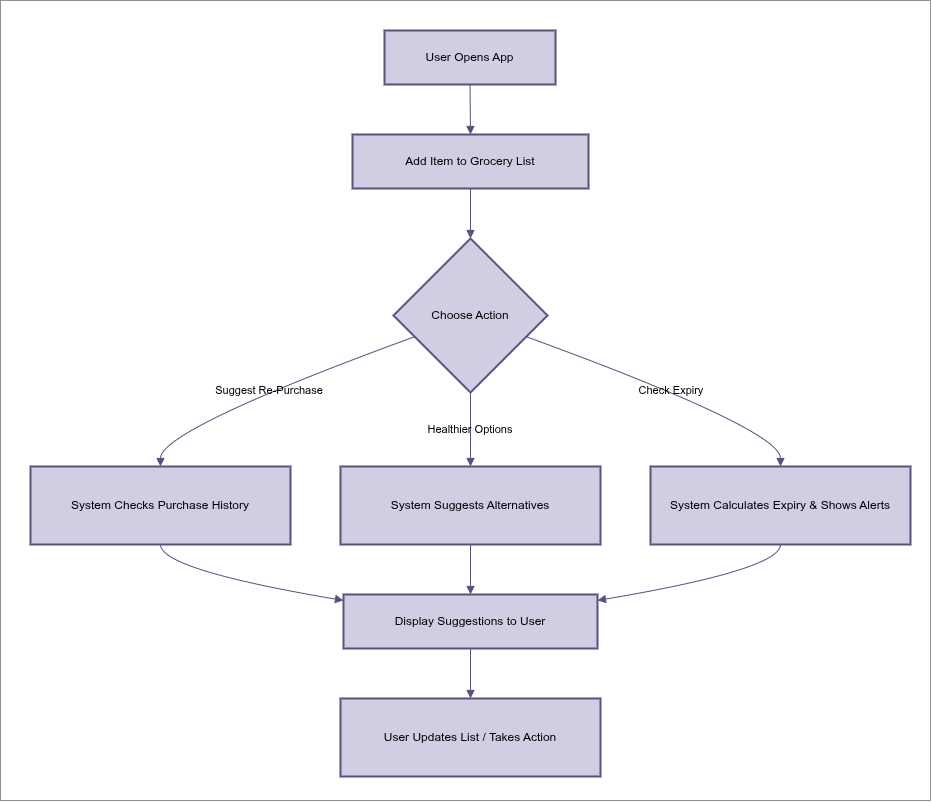

The diagram above was exported from draw.io. Its source (the exported page's mxGraphModel, read from the mxfile embedded in the PNG):
<mxGraphModel dx="2310" dy="2100" grid="1" gridSize="10" guides="1" tooltips="1" connect="1" arrows="1" fold="1" page="1" pageScale="1" pageWidth="850" pageHeight="1100" math="0" shadow="0">
  <root>
    <mxCell id="0" />
    <mxCell id="1" parent="0" />
    <mxCell id="7nkaA8TubaNebRHJ6tdv-1" parent="1" style="whiteSpace=wrap;strokeWidth=2;labelBackgroundColor=none;fillColor=#d0cee2;strokeColor=#56517e;" value="User Opens App" vertex="1">
      <mxGeometry height="54" width="171" x="374" y="20" as="geometry" />
    </mxCell>
    <mxCell id="7nkaA8TubaNebRHJ6tdv-2" parent="1" style="whiteSpace=wrap;strokeWidth=2;labelBackgroundColor=none;fillColor=#d0cee2;strokeColor=#56517e;" value="Add Item to Grocery List" vertex="1">
      <mxGeometry height="54" width="236" x="342" y="124" as="geometry" />
    </mxCell>
    <mxCell id="7nkaA8TubaNebRHJ6tdv-3" parent="1" style="rhombus;strokeWidth=2;whiteSpace=wrap;labelBackgroundColor=none;fillColor=#d0cee2;strokeColor=#56517e;" value="Choose Action" vertex="1">
      <mxGeometry height="154" width="154" x="383" y="228" as="geometry" />
    </mxCell>
    <mxCell id="7nkaA8TubaNebRHJ6tdv-4" parent="1" style="whiteSpace=wrap;strokeWidth=2;labelBackgroundColor=none;fillColor=#d0cee2;strokeColor=#56517e;" value="System Checks Purchase History" vertex="1">
      <mxGeometry height="78" width="260" x="20" y="456" as="geometry" />
    </mxCell>
    <mxCell id="7nkaA8TubaNebRHJ6tdv-5" parent="1" style="whiteSpace=wrap;strokeWidth=2;labelBackgroundColor=none;fillColor=#d0cee2;strokeColor=#56517e;" value="System Suggests Alternatives" vertex="1">
      <mxGeometry height="78" width="260" x="330" y="456" as="geometry" />
    </mxCell>
    <mxCell id="7nkaA8TubaNebRHJ6tdv-6" parent="1" style="whiteSpace=wrap;strokeWidth=2;labelBackgroundColor=none;fillColor=#d0cee2;strokeColor=#56517e;" value="System Calculates Expiry &amp; Shows Alerts" vertex="1">
      <mxGeometry height="78" width="260" x="640" y="456" as="geometry" />
    </mxCell>
    <mxCell id="7nkaA8TubaNebRHJ6tdv-7" parent="1" style="whiteSpace=wrap;strokeWidth=2;labelBackgroundColor=none;fillColor=#d0cee2;strokeColor=#56517e;" value="Display Suggestions to User" vertex="1">
      <mxGeometry height="54" width="254" x="333" y="584" as="geometry" />
    </mxCell>
    <mxCell id="7nkaA8TubaNebRHJ6tdv-8" parent="1" style="whiteSpace=wrap;strokeWidth=2;labelBackgroundColor=none;fillColor=#d0cee2;strokeColor=#56517e;" value="User Updates List / Takes Action" vertex="1">
      <mxGeometry height="78" width="260" x="330" y="688" as="geometry" />
    </mxCell>
    <mxCell id="7nkaA8TubaNebRHJ6tdv-9" edge="1" parent="1" source="7nkaA8TubaNebRHJ6tdv-1" style="curved=1;startArrow=none;endArrow=block;exitX=0.5;exitY=1;entryX=0.5;entryY=0;rounded=0;labelBackgroundColor=none;strokeColor=#56517e;fontColor=default;fillColor=#d0cee2;" target="7nkaA8TubaNebRHJ6tdv-2" value="">
      <mxGeometry relative="1" as="geometry">
        <Array as="points" />
      </mxGeometry>
    </mxCell>
    <mxCell id="7nkaA8TubaNebRHJ6tdv-10" edge="1" parent="1" source="7nkaA8TubaNebRHJ6tdv-2" style="curved=1;startArrow=none;endArrow=block;exitX=0.5;exitY=1;entryX=0.5;entryY=0;rounded=0;labelBackgroundColor=none;strokeColor=#56517e;fontColor=default;fillColor=#d0cee2;" target="7nkaA8TubaNebRHJ6tdv-3" value="">
      <mxGeometry relative="1" as="geometry">
        <Array as="points" />
      </mxGeometry>
    </mxCell>
    <mxCell id="7nkaA8TubaNebRHJ6tdv-11" edge="1" parent="1" source="7nkaA8TubaNebRHJ6tdv-3" style="curved=1;startArrow=none;endArrow=block;exitX=0;exitY=0.69;entryX=0.5;entryY=0;rounded=0;labelBackgroundColor=none;strokeColor=#56517e;fontColor=default;fillColor=#d0cee2;" target="7nkaA8TubaNebRHJ6tdv-4" value="Suggest Re-Purchase">
      <mxGeometry relative="1" as="geometry">
        <Array as="points">
          <mxPoint x="150" y="419" />
        </Array>
      </mxGeometry>
    </mxCell>
    <mxCell id="7nkaA8TubaNebRHJ6tdv-12" edge="1" parent="1" source="7nkaA8TubaNebRHJ6tdv-3" style="curved=1;startArrow=none;endArrow=block;exitX=0.5;exitY=1;entryX=0.5;entryY=0;rounded=0;labelBackgroundColor=none;strokeColor=#56517e;fontColor=default;fillColor=#d0cee2;" target="7nkaA8TubaNebRHJ6tdv-5" value="Healthier Options">
      <mxGeometry relative="1" as="geometry">
        <Array as="points" />
      </mxGeometry>
    </mxCell>
    <mxCell id="7nkaA8TubaNebRHJ6tdv-13" edge="1" parent="1" source="7nkaA8TubaNebRHJ6tdv-3" style="curved=1;startArrow=none;endArrow=block;exitX=1;exitY=0.69;entryX=0.5;entryY=0;rounded=0;labelBackgroundColor=none;strokeColor=#56517e;fontColor=default;fillColor=#d0cee2;" target="7nkaA8TubaNebRHJ6tdv-6" value="Check Expiry">
      <mxGeometry relative="1" as="geometry">
        <Array as="points">
          <mxPoint x="770" y="419" />
        </Array>
      </mxGeometry>
    </mxCell>
    <mxCell id="7nkaA8TubaNebRHJ6tdv-14" edge="1" parent="1" source="7nkaA8TubaNebRHJ6tdv-4" style="curved=1;startArrow=none;endArrow=block;exitX=0.5;exitY=1;entryX=0;entryY=0.11;rounded=0;labelBackgroundColor=none;strokeColor=#56517e;fontColor=default;fillColor=#d0cee2;" target="7nkaA8TubaNebRHJ6tdv-7" value="">
      <mxGeometry relative="1" as="geometry">
        <Array as="points">
          <mxPoint x="150" y="559" />
        </Array>
      </mxGeometry>
    </mxCell>
    <mxCell id="7nkaA8TubaNebRHJ6tdv-15" edge="1" parent="1" source="7nkaA8TubaNebRHJ6tdv-5" style="curved=1;startArrow=none;endArrow=block;exitX=0.5;exitY=1;entryX=0.5;entryY=0;rounded=0;labelBackgroundColor=none;strokeColor=#56517e;fontColor=default;fillColor=#d0cee2;" target="7nkaA8TubaNebRHJ6tdv-7" value="">
      <mxGeometry relative="1" as="geometry">
        <Array as="points" />
      </mxGeometry>
    </mxCell>
    <mxCell id="7nkaA8TubaNebRHJ6tdv-16" edge="1" parent="1" source="7nkaA8TubaNebRHJ6tdv-6" style="curved=1;startArrow=none;endArrow=block;exitX=0.5;exitY=1;entryX=1;entryY=0.11;rounded=0;labelBackgroundColor=none;strokeColor=#56517e;fontColor=default;fillColor=#d0cee2;" target="7nkaA8TubaNebRHJ6tdv-7" value="">
      <mxGeometry relative="1" as="geometry">
        <Array as="points">
          <mxPoint x="770" y="559" />
        </Array>
      </mxGeometry>
    </mxCell>
    <mxCell id="7nkaA8TubaNebRHJ6tdv-17" edge="1" parent="1" source="7nkaA8TubaNebRHJ6tdv-7" style="curved=1;startArrow=none;endArrow=block;exitX=0.5;exitY=1;entryX=0.5;entryY=0;rounded=0;labelBackgroundColor=none;strokeColor=#56517e;fontColor=default;fillColor=#d0cee2;" target="7nkaA8TubaNebRHJ6tdv-8" value="">
      <mxGeometry relative="1" as="geometry">
        <Array as="points" />
      </mxGeometry>
    </mxCell>
    <mxCell id="7nkaA8TubaNebRHJ6tdv-18" parent="1" style="rounded=0;whiteSpace=wrap;html=1;strokeColor=#909090;fontColor=#1A1A1A;fillColor=none;" value="" vertex="1">
      <mxGeometry height="800" width="930" x="-10" y="-10" as="geometry" />
    </mxCell>
  </root>
</mxGraphModel>